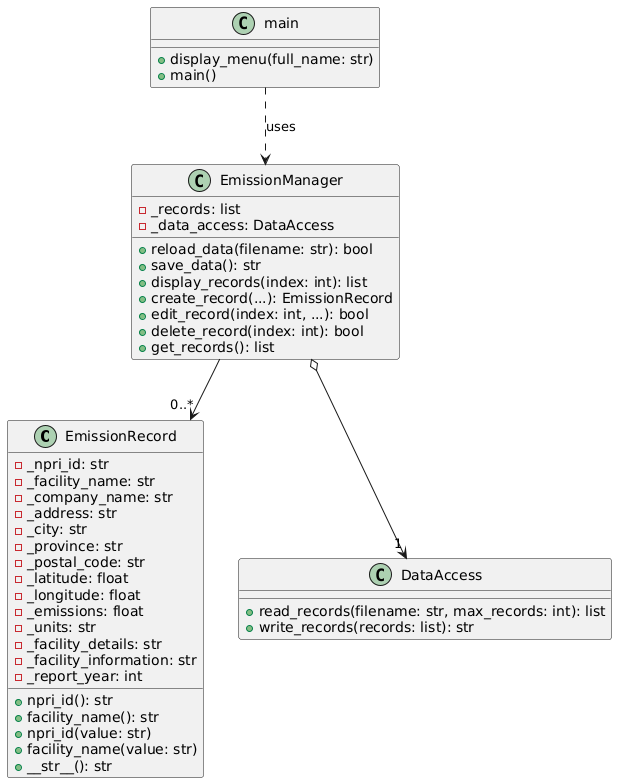

The diagram above was rendered by PlantUML. Its source (embedded in the PNG):
@startuml
class EmissionRecord {
  -_npri_id: str
  -_facility_name: str
  -_company_name: str
  -_address: str
  -_city: str
  -_province: str
  -_postal_code: str
  -_latitude: float
  -_longitude: float
  -_emissions: float
  -_units: str
  -_facility_details: str
  -_facility_information: str
  -_report_year: int
  +npri_id(): str
  +facility_name(): str
  +npri_id(value: str)
  +facility_name(value: str)
  +__str__(): str
}

class DataAccess {
  +read_records(filename: str, max_records: int): list
  +write_records(records: list): str
}

class EmissionManager {
  -_records: list
  -_data_access: DataAccess
  +reload_data(filename: str): bool
  +save_data(): str
  +display_records(index: int): list
  +create_record(...): EmissionRecord
  +edit_record(index: int, ...): bool
  +delete_record(index: int): bool
  +get_records(): list
}

class main {
  +display_menu(full_name: str)
  +main()
}

EmissionManager o--> "1" DataAccess
EmissionManager --> "0..*" EmissionRecord
main ..> EmissionManager : uses
@enduml